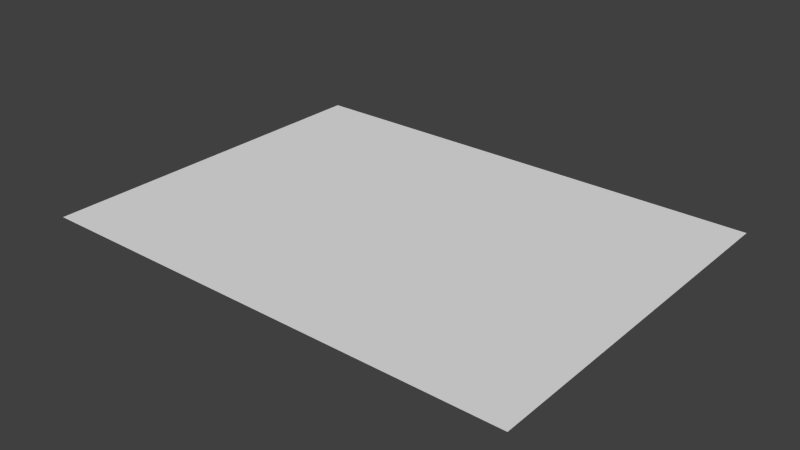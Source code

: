 # Source: TrackStart.blend  (saved by Blender 2.76.0; exported with 4.5.12 LTS)
import bpy
from mathutils import Matrix  # noqa: F401  (used for matrix-valued properties, if any)

bpy.ops.wm.read_factory_settings(use_empty=True)
scene = bpy.context.scene
scene.name = 'Scene'

# ---- collections
col_collection_1 = bpy.data.collections.new('Collection 1'); scene.collection.children.link(col_collection_1)

# ---- materials (node trees are filled in below, after node groups)
mat_track = bpy.data.materials.new('Track')
mat_track.alpha_threshold = 0.0
mat_track.use_transparent_shadow = False
mat_track.roughness = 0.5

# ---- material node trees

# ---- world
world_world = bpy.data.worlds.new('World'); scene.world = world_world
world_world.color = (0.05088, 0.05088, 0.05088)
world_world.use_sun_shadow = False
world_world.sun_shadow_jitter_overblur = 0.0
world_world.cycles.sampling_method = 'MANUAL'
world_world.cycles.sample_map_resolution = 256

# ---- meshes
me_plane_001 = bpy.data.meshes.new('Plane.001')
me_plane_001.from_pydata([(-16.0, -12.0, 0.0), (-16.0, 12.0, 0.0), (-8.0, 12.0, 0.0), (-4.0, 12.0, 0.0), (-16.0, -2.798e-06, 0.0), (-16.0, -8.0, 0.0), (-4.0, -6.994e-07, 0.0), (-4.333, 12.0, 0.0), (-16.0, 0.3333, 0.0), (-16.0, -8.333, 0.0), (-0.3333, 12.0, 0.0), (-16.0, -3.667, 0.0), (-0.3333, -3.667, 0.0), (-16.0, -4.333, 0.0), (-8.0, 4.0, 0.0), (-16.0, 4.0, 0.0), (-4.333, 0.3333, 0.0), (16.0, -12.0, 0.0), (16.0, 12.0, 0.0), (8.0, 12.0, 0.0), (4.0, 12.0, 0.0), (16.0, 2.798e-06, 0.0), (16.0, -8.0, 0.0), (4.0, 6.994e-07, 0.0), (4.333, 12.0, 0.0), (16.0, 0.3333, 0.0), (16.0, -8.333, 0.0), (0.3333, 12.0, 0.0), (16.0, -3.667, 0.0), (0.3333, -3.667, 0.0), (16.0, -4.333, 0.0), (8.0, 4.0, 0.0), (16.0, 4.0, 0.0), (4.333, 0.3333, 0.0)], [], [(14, 2, 1, 15), (13, 30, 28, 29, 27, 10, 12, 11), (14, 16, 7, 2), (26, 22, 5, 9), (0, 17, 26, 9), (14, 15, 8, 16), (12, 10, 3, 6, 4, 11), (4, 6, 16, 8), (6, 3, 7, 16), (31, 32, 18, 19), (31, 19, 24, 33), (31, 33, 25, 32), (29, 28, 21, 23, 20, 27), (21, 25, 33, 23), (23, 33, 24, 20), (5, 22, 30, 13)])
_uv = me_plane_001.uv_layers.new(name='UVMap')
_uv.uv.foreach_set('vector', [0.2167, 0.2, 0.15, 0.2, 0.15, 0.15, 0.2167, 0.15, 0.7861, 0.65, 0.7861, 0.85, 0.7806, 0.85, 0.7806, 0.7521, 0.65, 0.7521, 0.65, 0.7479, 0.7806, 0.7479, 0.7806, 0.65, 0.8417, 0.2, 0.8722, 0.2229, 0.775, 0.2229, 0.775, 0.2, 0.8194, 0.85, 0.8167, 0.85, 0.8167, 0.65, 0.8194, 0.65, 0.35, 0.15, 0.35, 0.35, 0.3194, 0.35, 0.3194, 0.15, 0.8417, 0.2, 0.8417, 0.15, 0.8722, 0.15, 0.8722, 0.2229, 0.2806, 0.7479, 0.15, 0.7479, 0.15, 0.725, 0.25, 0.725, 0.25, 0.65, 0.2806, 0.65, 0.75, 0.65, 0.75, 0.725, 0.7472, 0.7229, 0.7472, 0.65, 0.75, 0.725, 0.65, 0.725, 0.65, 0.7229, 0.7472, 0.7229, 0.2167, 0.3, 0.2167, 0.35, 0.15, 0.35, 0.15, 0.3, 0.8417, 0.3, 0.775, 0.3, 0.775, 0.2771, 0.8722, 0.2771, 0.8417, 0.3, 0.8722, 0.2771, 0.8722, 0.35, 0.8417, 0.35, 0.2806, 0.7521, 0.2806, 0.85, 0.25, 0.85, 0.25, 0.775, 0.15, 0.775, 0.15, 0.7521, 0.75, 0.85, 0.7472, 0.85, 0.7472, 0.7771, 0.75, 0.775, 0.75, 0.775, 0.7472, 0.7771, 0.65, 0.7771, 0.65, 0.775, 0.3167, 0.65, 0.3167, 0.85, 0.2861, 0.85, 0.2861, 0.65])
me_plane_001.materials.append(mat_track)
me_plane_001.use_remesh_preserve_volume = False
me_plane_001.use_remesh_preserve_attributes = False
me_plane_001.use_mirror_vertex_groups = False
me_plane_001.update()

# ---- objects
ob_trackstart = bpy.data.objects.new('TrackStart', me_plane_001)

# ---- transforms, parenting, visibility, modifiers, constraints
ob_trackstart.location = (0.0, 0.0, 0.0)
ob_trackstart.lineart.crease_threshold = 0.0

# ---- collection membership
col_collection_1.objects.link(ob_trackstart)

# ---- scene / render settings (as saved in the file)
scene.frame_start = 1; scene.frame_end = 250; scene.frame_set(1)
scene.render.engine = 'BLENDER_EEVEE_NEXT'
scene.render.resolution_percentage = 50
scene.render.dither_intensity = 0.0
scene.cycles.use_denoising = False
scene.cycles.samples = 10
scene.cycles.sampling_pattern = 'TABULATED_SOBOL'
scene.cycles.light_sampling_threshold = 0.0
scene.cycles.use_adaptive_sampling = False
scene.cycles.use_light_tree = False
scene.cycles.blur_glossy = 0.0
scene.cycles.pixel_filter_type = 'GAUSSIAN'
scene.cycles.sample_clamp_indirect = 0.0
scene.view_settings.view_transform = 'Standard'
bpy.context.view_layer.update()

# ---- added for rendering (the .blend has no active camera and no usable light): camera, sun
cam_auto = bpy.data.cameras.new('AutoCamera')
cam_auto.lens = 50.0
cam_auto.sensor_width = 36.0
cam_auto.clip_end = 1000.0
ob_auto_camera = bpy.data.objects.new('AutoCamera', cam_auto)
scene.collection.objects.link(ob_auto_camera)
ob_auto_camera.location = (37.009, -44.4108, 29.6072)
ob_auto_camera.rotation_euler = (1.09748, -7.21219e-08, 0.694738)
scene.camera = ob_auto_camera
light_auto_sun = bpy.data.lights.new('AutoSun', 'SUN')
light_auto_sun.energy = 3.0
light_auto_sun.angle = 0.0523599
ob_auto_sun = bpy.data.objects.new('AutoSun', light_auto_sun)
scene.collection.objects.link(ob_auto_sun)
ob_auto_sun.rotation_euler = (0.872665, 0.174533, 0.523599)
bpy.context.view_layer.update()
